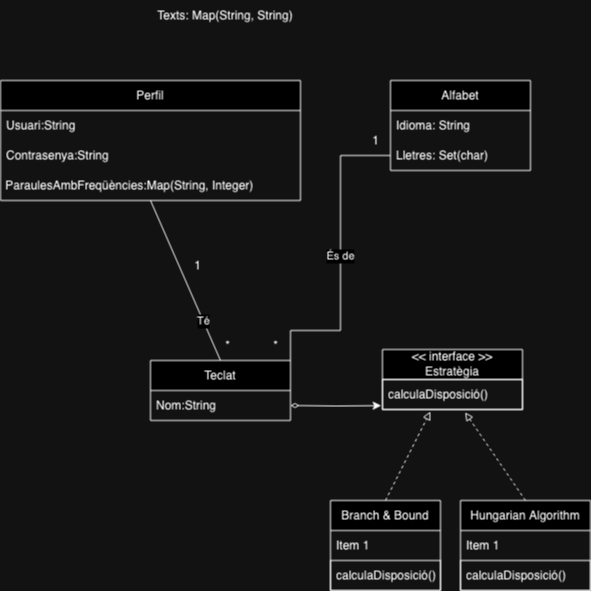

The diagram above was exported from draw.io. Its source (the exported page's mxGraphModel, read from the mxfile embedded in the PNG):
<mxGraphModel dx="1224" dy="700" grid="1" gridSize="10" guides="1" tooltips="1" connect="1" arrows="1" fold="1" page="1" pageScale="1" pageWidth="827" pageHeight="1169" math="0" shadow="0">
  <root>
    <mxCell id="WIyWlLk6GJQsqaUBKTNV-0" />
    <mxCell id="WIyWlLk6GJQsqaUBKTNV-1" parent="WIyWlLk6GJQsqaUBKTNV-0" />
    <mxCell id="wA6vD-fbkbMBkBgx6bbJ-4" value="Perfil" style="swimlane;fontStyle=0;childLayout=stackLayout;horizontal=1;startSize=30;horizontalStack=0;resizeParent=1;resizeParentMax=0;resizeLast=0;collapsible=1;marginBottom=0;whiteSpace=wrap;html=1;" parent="WIyWlLk6GJQsqaUBKTNV-1" vertex="1">
      <mxGeometry x="18" y="170" width="300" height="120" as="geometry" />
    </mxCell>
    <mxCell id="wA6vD-fbkbMBkBgx6bbJ-5" value="Usuari:String" style="text;strokeColor=none;fillColor=none;align=left;verticalAlign=middle;spacingLeft=4;spacingRight=4;overflow=hidden;points=[[0,0.5],[1,0.5]];portConstraint=eastwest;rotatable=0;whiteSpace=wrap;html=1;" parent="wA6vD-fbkbMBkBgx6bbJ-4" vertex="1">
      <mxGeometry y="30" width="300" height="30" as="geometry" />
    </mxCell>
    <mxCell id="wA6vD-fbkbMBkBgx6bbJ-6" value="Contrasenya:String" style="text;strokeColor=none;fillColor=none;align=left;verticalAlign=middle;spacingLeft=4;spacingRight=4;overflow=hidden;points=[[0,0.5],[1,0.5]];portConstraint=eastwest;rotatable=0;whiteSpace=wrap;html=1;" parent="wA6vD-fbkbMBkBgx6bbJ-4" vertex="1">
      <mxGeometry y="60" width="300" height="30" as="geometry" />
    </mxCell>
    <mxCell id="GDfTrXOwHFJJolxOx2Mr-10" value="&amp;nbsp;ParaulesAmbFreqüències:Map(String, Integer)" style="text;html=1;strokeColor=none;fillColor=none;align=left;verticalAlign=middle;whiteSpace=wrap;rounded=0;" parent="wA6vD-fbkbMBkBgx6bbJ-4" vertex="1">
      <mxGeometry y="90" width="300" height="30" as="geometry" />
    </mxCell>
    <mxCell id="wA6vD-fbkbMBkBgx6bbJ-33" style="edgeStyle=orthogonalEdgeStyle;rounded=0;orthogonalLoop=1;jettySize=auto;html=1;exitX=1;exitY=0;exitDx=0;exitDy=0;entryX=0;entryY=0.5;entryDx=0;entryDy=0;endArrow=none;endFill=0;" parent="WIyWlLk6GJQsqaUBKTNV-1" source="wA6vD-fbkbMBkBgx6bbJ-0" target="__FnDrW_Tjr-W_M5p1E3-2" edge="1">
      <mxGeometry relative="1" as="geometry">
        <Array as="points">
          <mxPoint x="358" y="420" />
          <mxPoint x="358" y="245" />
        </Array>
      </mxGeometry>
    </mxCell>
    <mxCell id="GDfTrXOwHFJJolxOx2Mr-13" value="És de" style="edgeLabel;html=1;align=center;verticalAlign=middle;resizable=0;points=[];" parent="wA6vD-fbkbMBkBgx6bbJ-33" connectable="0" vertex="1">
      <mxGeometry x="0.0133" y="1" relative="1" as="geometry">
        <mxPoint as="offset" />
      </mxGeometry>
    </mxCell>
    <mxCell id="wA6vD-fbkbMBkBgx6bbJ-0" value="Teclat" style="swimlane;fontStyle=0;childLayout=stackLayout;horizontal=1;startSize=30;horizontalStack=0;resizeParent=1;resizeParentMax=0;resizeLast=0;collapsible=1;marginBottom=0;whiteSpace=wrap;html=1;" parent="WIyWlLk6GJQsqaUBKTNV-1" vertex="1">
      <mxGeometry x="168" y="450" width="140" height="60" as="geometry" />
    </mxCell>
    <mxCell id="wA6vD-fbkbMBkBgx6bbJ-1" value="Nom:String" style="text;strokeColor=none;fillColor=none;align=left;verticalAlign=middle;spacingLeft=4;spacingRight=4;overflow=hidden;points=[[0,0.5],[1,0.5]];portConstraint=eastwest;rotatable=0;whiteSpace=wrap;html=1;" parent="wA6vD-fbkbMBkBgx6bbJ-0" vertex="1">
      <mxGeometry y="30" width="140" height="30" as="geometry" />
    </mxCell>
    <mxCell id="__FnDrW_Tjr-W_M5p1E3-0" value="Alfabet" style="swimlane;fontStyle=0;childLayout=stackLayout;horizontal=1;startSize=30;horizontalStack=0;resizeParent=1;resizeParentMax=0;resizeLast=0;collapsible=1;marginBottom=0;whiteSpace=wrap;html=1;" parent="WIyWlLk6GJQsqaUBKTNV-1" vertex="1">
      <mxGeometry x="408" y="170" width="140" height="90" as="geometry" />
    </mxCell>
    <mxCell id="__FnDrW_Tjr-W_M5p1E3-1" value="Idioma: String" style="text;strokeColor=none;fillColor=none;align=left;verticalAlign=middle;spacingLeft=4;spacingRight=4;overflow=hidden;points=[[0,0.5],[1,0.5]];portConstraint=eastwest;rotatable=0;whiteSpace=wrap;html=1;" parent="__FnDrW_Tjr-W_M5p1E3-0" vertex="1">
      <mxGeometry y="30" width="140" height="30" as="geometry" />
    </mxCell>
    <mxCell id="__FnDrW_Tjr-W_M5p1E3-2" value="Lletres: Set(char)" style="text;strokeColor=none;fillColor=none;align=left;verticalAlign=middle;spacingLeft=4;spacingRight=4;overflow=hidden;points=[[0,0.5],[1,0.5]];portConstraint=eastwest;rotatable=0;whiteSpace=wrap;html=1;" parent="__FnDrW_Tjr-W_M5p1E3-0" vertex="1">
      <mxGeometry y="60" width="140" height="30" as="geometry" />
    </mxCell>
    <mxCell id="wA6vD-fbkbMBkBgx6bbJ-12" value="&amp;lt;&amp;lt; interface &amp;gt;&amp;gt;&lt;br&gt;Estratègia" style="swimlane;fontStyle=0;childLayout=stackLayout;horizontal=1;startSize=30;horizontalStack=0;resizeParent=1;resizeParentMax=0;resizeLast=0;collapsible=1;marginBottom=0;whiteSpace=wrap;html=1;" parent="WIyWlLk6GJQsqaUBKTNV-1" vertex="1">
      <mxGeometry x="400" y="439" width="140" height="60" as="geometry" />
    </mxCell>
    <mxCell id="wA6vD-fbkbMBkBgx6bbJ-13" value="calculaDisposició()" style="text;strokeColor=default;fillColor=none;align=left;verticalAlign=middle;spacingLeft=4;spacingRight=4;overflow=hidden;points=[[0,0.5],[1,0.5]];portConstraint=eastwest;rotatable=0;whiteSpace=wrap;html=1;labelBorderColor=none;" parent="wA6vD-fbkbMBkBgx6bbJ-12" vertex="1">
      <mxGeometry y="30" width="140" height="30" as="geometry" />
    </mxCell>
    <mxCell id="wA6vD-fbkbMBkBgx6bbJ-18" value="" style="endArrow=block;dashed=1;html=1;rounded=0;endFill=0;exitX=0.5;exitY=0;exitDx=0;exitDy=0;entryX=0.342;entryY=1.067;entryDx=0;entryDy=0;entryPerimeter=0;" parent="WIyWlLk6GJQsqaUBKTNV-1" source="wA6vD-fbkbMBkBgx6bbJ-20" target="wA6vD-fbkbMBkBgx6bbJ-13" edge="1">
      <mxGeometry width="50" height="50" relative="1" as="geometry">
        <mxPoint x="378" y="560" as="sourcePoint" />
        <mxPoint x="458" y="480" as="targetPoint" />
      </mxGeometry>
    </mxCell>
    <mxCell id="wA6vD-fbkbMBkBgx6bbJ-19" value="" style="endArrow=block;dashed=1;html=1;rounded=0;endFill=0;exitX=0.5;exitY=0;exitDx=0;exitDy=0;entryX=0.59;entryY=1.096;entryDx=0;entryDy=0;entryPerimeter=0;" parent="WIyWlLk6GJQsqaUBKTNV-1" source="wA6vD-fbkbMBkBgx6bbJ-24" target="wA6vD-fbkbMBkBgx6bbJ-13" edge="1">
      <mxGeometry width="50" height="50" relative="1" as="geometry">
        <mxPoint x="548" y="560" as="sourcePoint" />
        <mxPoint x="497" y="545" as="targetPoint" />
      </mxGeometry>
    </mxCell>
    <mxCell id="wA6vD-fbkbMBkBgx6bbJ-20" value="Branch &amp;amp; Bound" style="swimlane;fontStyle=0;childLayout=stackLayout;horizontal=1;startSize=30;horizontalStack=0;resizeParent=1;resizeParentMax=0;resizeLast=0;collapsible=1;marginBottom=0;whiteSpace=wrap;html=1;" parent="WIyWlLk6GJQsqaUBKTNV-1" vertex="1">
      <mxGeometry x="348" y="590" width="110" height="90" as="geometry" />
    </mxCell>
    <mxCell id="wA6vD-fbkbMBkBgx6bbJ-21" value="Item 1" style="text;strokeColor=none;fillColor=none;align=left;verticalAlign=middle;spacingLeft=4;spacingRight=4;overflow=hidden;points=[[0,0.5],[1,0.5]];portConstraint=eastwest;rotatable=0;whiteSpace=wrap;html=1;" parent="wA6vD-fbkbMBkBgx6bbJ-20" vertex="1">
      <mxGeometry y="30" width="110" height="30" as="geometry" />
    </mxCell>
    <mxCell id="wA6vD-fbkbMBkBgx6bbJ-41" value="calculaDisposició()" style="text;strokeColor=default;fillColor=none;align=left;verticalAlign=middle;spacingLeft=4;spacingRight=4;overflow=hidden;points=[[0,0.5],[1,0.5]];portConstraint=eastwest;rotatable=0;whiteSpace=wrap;html=1;labelBorderColor=none;" parent="wA6vD-fbkbMBkBgx6bbJ-20" vertex="1">
      <mxGeometry y="60" width="110" height="30" as="geometry" />
    </mxCell>
    <mxCell id="wA6vD-fbkbMBkBgx6bbJ-24" value="Hungarian Algorithm" style="swimlane;fontStyle=0;childLayout=stackLayout;horizontal=1;startSize=30;horizontalStack=0;resizeParent=1;resizeParentMax=0;resizeLast=0;collapsible=1;marginBottom=0;whiteSpace=wrap;html=1;" parent="WIyWlLk6GJQsqaUBKTNV-1" vertex="1">
      <mxGeometry x="478" y="590" width="130" height="90" as="geometry" />
    </mxCell>
    <mxCell id="wA6vD-fbkbMBkBgx6bbJ-25" value="Item 1" style="text;strokeColor=none;fillColor=none;align=left;verticalAlign=middle;spacingLeft=4;spacingRight=4;overflow=hidden;points=[[0,0.5],[1,0.5]];portConstraint=eastwest;rotatable=0;whiteSpace=wrap;html=1;" parent="wA6vD-fbkbMBkBgx6bbJ-24" vertex="1">
      <mxGeometry y="30" width="130" height="30" as="geometry" />
    </mxCell>
    <mxCell id="wA6vD-fbkbMBkBgx6bbJ-42" value="calculaDisposició()" style="text;strokeColor=default;fillColor=none;align=left;verticalAlign=middle;spacingLeft=4;spacingRight=4;overflow=hidden;points=[[0,0.5],[1,0.5]];portConstraint=eastwest;rotatable=0;whiteSpace=wrap;html=1;labelBorderColor=none;" parent="wA6vD-fbkbMBkBgx6bbJ-24" vertex="1">
      <mxGeometry y="60" width="130" height="30" as="geometry" />
    </mxCell>
    <mxCell id="wA6vD-fbkbMBkBgx6bbJ-27" style="edgeStyle=orthogonalEdgeStyle;rounded=0;orthogonalLoop=1;jettySize=auto;html=1;startArrow=diamondThin;startFill=0;entryX=-0.009;entryY=0.871;entryDx=0;entryDy=0;entryPerimeter=0;" parent="WIyWlLk6GJQsqaUBKTNV-1" edge="1">
      <mxGeometry relative="1" as="geometry">
        <mxPoint x="398.74" y="495.1299999999999" as="targetPoint" />
        <mxPoint x="308" y="495" as="sourcePoint" />
      </mxGeometry>
    </mxCell>
    <mxCell id="GDfTrXOwHFJJolxOx2Mr-6" style="rounded=0;orthogonalLoop=1;jettySize=auto;html=1;entryX=0.5;entryY=0;entryDx=0;entryDy=0;endArrow=none;endFill=0;exitX=0.5;exitY=1;exitDx=0;exitDy=0;" parent="WIyWlLk6GJQsqaUBKTNV-1" source="GDfTrXOwHFJJolxOx2Mr-10" target="wA6vD-fbkbMBkBgx6bbJ-0" edge="1">
      <mxGeometry relative="1" as="geometry">
        <mxPoint x="228" y="350" as="sourcePoint" />
      </mxGeometry>
    </mxCell>
    <mxCell id="GDfTrXOwHFJJolxOx2Mr-12" value="Té" style="edgeLabel;html=1;align=center;verticalAlign=middle;resizable=0;points=[];" parent="GDfTrXOwHFJJolxOx2Mr-6" connectable="0" vertex="1">
      <mxGeometry x="0.4971" relative="1" as="geometry">
        <mxPoint as="offset" />
      </mxGeometry>
    </mxCell>
    <mxCell id="wA6vD-fbkbMBkBgx6bbJ-30" value="*" style="text;html=1;align=center;verticalAlign=middle;resizable=0;points=[];autosize=1;strokeColor=none;fillColor=none;" parent="WIyWlLk6GJQsqaUBKTNV-1" vertex="1">
      <mxGeometry x="230" y="420" width="30" height="30" as="geometry" />
    </mxCell>
    <mxCell id="wA6vD-fbkbMBkBgx6bbJ-34" value="1" style="text;html=1;align=center;verticalAlign=middle;resizable=0;points=[];autosize=1;strokeColor=none;fillColor=none;" parent="WIyWlLk6GJQsqaUBKTNV-1" vertex="1">
      <mxGeometry x="378" y="215" width="30" height="30" as="geometry" />
    </mxCell>
    <mxCell id="wA6vD-fbkbMBkBgx6bbJ-35" value="*" style="text;html=1;align=center;verticalAlign=middle;resizable=0;points=[];autosize=1;strokeColor=none;fillColor=none;" parent="WIyWlLk6GJQsqaUBKTNV-1" vertex="1">
      <mxGeometry x="278" y="420" width="30" height="30" as="geometry" />
    </mxCell>
    <mxCell id="wA6vD-fbkbMBkBgx6bbJ-40" value="1" style="text;html=1;align=center;verticalAlign=middle;resizable=0;points=[];autosize=1;strokeColor=none;fillColor=none;" parent="WIyWlLk6GJQsqaUBKTNV-1" vertex="1">
      <mxGeometry x="200" y="340" width="30" height="30" as="geometry" />
    </mxCell>
    <mxCell id="wA6vD-fbkbMBkBgx6bbJ-36" value="&amp;nbsp;Texts: Map(String, String)" style="text;html=1;strokeColor=none;fillColor=none;align=left;verticalAlign=middle;whiteSpace=wrap;rounded=0;" parent="WIyWlLk6GJQsqaUBKTNV-1" vertex="1">
      <mxGeometry x="170" y="90" width="300" height="30" as="geometry" />
    </mxCell>
  </root>
</mxGraphModel>